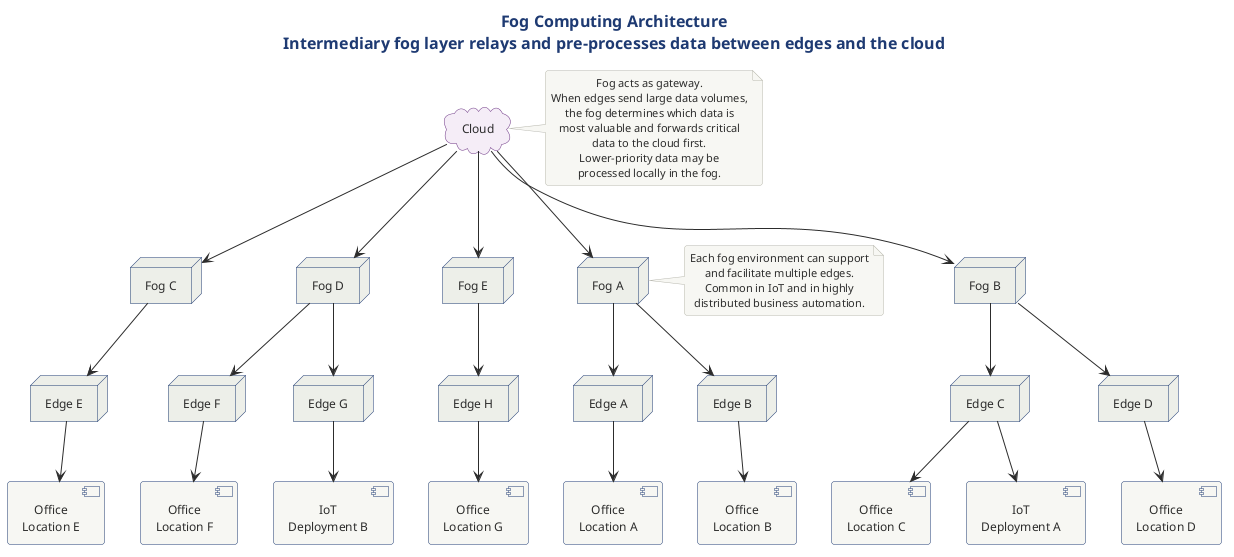

The diagram above was rendered by PlantUML. Its source (embedded in the PNG):
@startuml fog_computing
!include ../../../../../../tooling/styles/plantuml/structural/deployment-diagram-style.iuml

title Fog Computing Architecture\nIntermediary fog layer relays and pre-processes data between edges and the cloud

skinparam cloud {
  BackgroundColor #F4ECF7
  BorderColor #6C3483
}

cloud "Cloud" as cld

node "Fog A" as fa
node "Fog B" as fb
node "Fog C" as fc
node "Fog D" as fd
node "Fog E" as fe

node "Edge A" as ea
node "Edge B" as eb
node "Edge C" as ec
node "Edge D" as ed
node "Edge E" as ee
node "Edge F" as ef
node "Edge G" as eg
node "Edge H" as eh

component "Office\nLocation A" as la
component "Office\nLocation B" as lb
component "IoT\nDeployment A" as iotA
component "Office\nLocation C" as lc
component "Office\nLocation D" as ld
component "Office\nLocation E" as le
component "Office\nLocation F" as lf
component "IoT\nDeployment B" as iotB
component "Office\nLocation G" as lg

cld -down-> fa
cld -down-> fb
cld -down-> fc
cld -down-> fd
cld -down-> fe

fa -down-> ea
fa -down-> eb
fb -down-> ec
fb -down-> ed
fc -down-> ee
fd -down-> ef
fd -down-> eg
fe -down-> eh

ea -down-> la
eb -down-> lb
ec -down-> iotA
ec -down-> lc
ed -down-> ld
ee -down-> le
ef -down-> lf
eg -down-> iotB
eh -down-> lg

note right of cld
  Fog acts as gateway.
  When edges send large data volumes,
  the fog determines which data is
  most valuable and forwards critical
  data to the cloud first.
  Lower-priority data may be
  processed locally in the fog.
end note

note left of fa
  Each fog environment can support
  and facilitate multiple edges.
  Common in IoT and in highly
  distributed business automation.
end note

@enduml